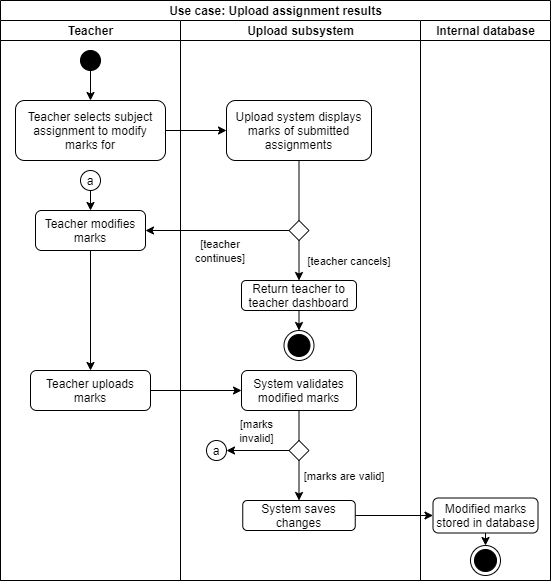

The diagram above was exported from draw.io. Its source (the exported page's mxGraphModel, read from the mxfile embedded in the PNG):
<mxGraphModel dx="652" dy="647" grid="1" gridSize="10" guides="1" tooltips="1" connect="1" arrows="1" fold="1" page="1" pageScale="1" pageWidth="827" pageHeight="1169" math="0" shadow="0">
  <root>
    <mxCell id="0" />
    <mxCell id="1" parent="0" />
    <mxCell id="2" value="Use case: Upload assignment results" style="swimlane;html=1;childLayout=stackLayout;resizeParent=1;resizeParentMax=0;startSize=20;strokeColor=#000000;" vertex="1" parent="1">
      <mxGeometry x="20" y="130" width="550" height="580" as="geometry">
        <mxRectangle x="20" y="130" width="250" height="20" as="alternateBounds" />
      </mxGeometry>
    </mxCell>
    <mxCell id="3" value="Teacher" style="swimlane;html=1;startSize=20;" vertex="1" parent="2">
      <mxGeometry y="20" width="180" height="560" as="geometry" />
    </mxCell>
    <mxCell id="4" value="" style="shape=mxgraph.bpmn.shape;html=1;verticalLabelPosition=bottom;labelBackgroundColor=#ffffff;verticalAlign=top;align=center;perimeter=ellipsePerimeter;outlineConnect=0;outline=standard;symbol=general;fillColor=#000000;" vertex="1" parent="3">
      <mxGeometry x="80" y="30" width="20" height="20" as="geometry" />
    </mxCell>
    <mxCell id="5" value="Teacher selects subject assignment to modify marks for" style="rounded=1;whiteSpace=wrap;html=1;strokeColor=#000000;" vertex="1" parent="3">
      <mxGeometry x="15" y="80" width="150" height="60" as="geometry" />
    </mxCell>
    <mxCell id="6" value="" style="endArrow=classic;html=1;strokeColor=#000000;exitX=0.5;exitY=1;exitDx=0;exitDy=0;entryX=0.5;entryY=0;entryDx=0;entryDy=0;" edge="1" parent="3" source="4" target="5">
      <mxGeometry width="50" height="50" relative="1" as="geometry">
        <mxPoint x="210" y="160" as="sourcePoint" />
        <mxPoint x="90" y="70" as="targetPoint" />
      </mxGeometry>
    </mxCell>
    <mxCell id="7" value="Teacher modifies marks" style="rounded=1;whiteSpace=wrap;html=1;strokeColor=#000000;" vertex="1" parent="3">
      <mxGeometry x="35" y="190" width="110" height="40" as="geometry" />
    </mxCell>
    <mxCell id="8" value="Teacher uploads marks" style="rounded=1;whiteSpace=wrap;html=1;strokeColor=#000000;" vertex="1" parent="3">
      <mxGeometry x="30" y="350" width="120" height="40" as="geometry" />
    </mxCell>
    <mxCell id="9" value="" style="endArrow=classic;html=1;strokeColor=#000000;exitX=0.5;exitY=1;exitDx=0;exitDy=0;" edge="1" parent="3" source="7" target="8">
      <mxGeometry width="50" height="50" relative="1" as="geometry">
        <mxPoint x="180" y="410" as="sourcePoint" />
        <mxPoint x="90" y="380" as="targetPoint" />
      </mxGeometry>
    </mxCell>
    <mxCell id="10" value="" style="ellipse;whiteSpace=wrap;html=1;aspect=fixed;fillColor=none;" vertex="1" parent="3">
      <mxGeometry x="80" y="150" width="20" height="20" as="geometry" />
    </mxCell>
    <mxCell id="11" value="a" style="text;html=1;strokeColor=none;fillColor=none;align=center;verticalAlign=middle;whiteSpace=wrap;rounded=0;" vertex="1" parent="3">
      <mxGeometry x="70" y="150" width="40" height="20" as="geometry" />
    </mxCell>
    <mxCell id="12" value="" style="endArrow=classic;html=1;strokeColor=#000000;entryX=0.5;entryY=0;entryDx=0;entryDy=0;exitX=0.5;exitY=1;exitDx=0;exitDy=0;" edge="1" parent="3" source="10" target="7">
      <mxGeometry width="50" height="50" relative="1" as="geometry">
        <mxPoint x="90" y="160" as="sourcePoint" />
        <mxPoint x="290" y="260" as="targetPoint" />
      </mxGeometry>
    </mxCell>
    <mxCell id="13" value="" style="endArrow=classic;html=1;strokeColor=#000000;exitX=1;exitY=0.5;exitDx=0;exitDy=0;" edge="1" parent="2" source="8" target="17">
      <mxGeometry width="50" height="50" relative="1" as="geometry">
        <mxPoint x="180" y="390" as="sourcePoint" />
        <mxPoint x="210" y="390" as="targetPoint" />
      </mxGeometry>
    </mxCell>
    <mxCell id="14" value="" style="endArrow=classic;html=1;strokeColor=#000000;entryX=1;entryY=0.5;entryDx=0;entryDy=0;edgeStyle=orthogonalEdgeStyle;exitX=0;exitY=0.5;exitDx=0;exitDy=0;" edge="1" parent="2" source="18" target="7">
      <mxGeometry width="50" height="50" relative="1" as="geometry">
        <mxPoint x="265" y="310" as="sourcePoint" />
        <mxPoint x="200" y="260" as="targetPoint" />
      </mxGeometry>
    </mxCell>
    <mxCell id="15" value="Upload subsystem" style="swimlane;html=1;startSize=20;" vertex="1" parent="2">
      <mxGeometry x="180" y="20" width="240" height="560" as="geometry" />
    </mxCell>
    <mxCell id="16" value="Upload system displays marks of submitted assignments" style="rounded=1;whiteSpace=wrap;html=1;strokeColor=#000000;" vertex="1" parent="15">
      <mxGeometry x="46" y="80" width="145" height="60" as="geometry" />
    </mxCell>
    <mxCell id="17" value="System validates modified marks" style="rounded=1;whiteSpace=wrap;html=1;strokeColor=#000000;" vertex="1" parent="15">
      <mxGeometry x="61" y="350" width="115" height="40" as="geometry" />
    </mxCell>
    <mxCell id="18" value="" style="rhombus;whiteSpace=wrap;html=1;strokeColor=#000000;" vertex="1" parent="15">
      <mxGeometry x="108.5" y="200" width="20" height="20" as="geometry" />
    </mxCell>
    <mxCell id="19" value="" style="endArrow=none;html=1;strokeColor=#000000;exitX=0.5;exitY=1;exitDx=0;exitDy=0;entryX=0.5;entryY=0;entryDx=0;entryDy=0;" edge="1" parent="15" source="16" target="18">
      <mxGeometry width="50" height="50" relative="1" as="geometry">
        <mxPoint x="33.5" y="290" as="sourcePoint" />
        <mxPoint x="83.5" y="240" as="targetPoint" />
      </mxGeometry>
    </mxCell>
    <mxCell id="20" value="Return teacher to teacher dashboard" style="rounded=1;whiteSpace=wrap;html=1;strokeColor=#000000;" vertex="1" parent="15">
      <mxGeometry x="61" y="260" width="115" height="30" as="geometry" />
    </mxCell>
    <mxCell id="21" value="" style="endArrow=classic;html=1;strokeColor=#000000;exitX=0.5;exitY=1;exitDx=0;exitDy=0;" edge="1" parent="15" source="18" target="20">
      <mxGeometry width="50" height="50" relative="1" as="geometry">
        <mxPoint x="33.5" y="330" as="sourcePoint" />
        <mxPoint x="118.5" y="260" as="targetPoint" />
      </mxGeometry>
    </mxCell>
    <mxCell id="22" value="&lt;font style=&quot;font-size: 11px&quot;&gt;[teacher cancels]&lt;/font&gt;" style="text;html=1;strokeColor=none;fillColor=none;align=center;verticalAlign=middle;whiteSpace=wrap;rounded=0;" vertex="1" parent="15">
      <mxGeometry x="123.5" y="230" width="90" height="20" as="geometry" />
    </mxCell>
    <mxCell id="23" value="" style="ellipse;html=1;shape=endState;fillColor=#000000;" vertex="1" parent="15">
      <mxGeometry x="103.5" y="310" width="30" height="30" as="geometry" />
    </mxCell>
    <mxCell id="24" value="" style="endArrow=classic;html=1;strokeColor=#000000;exitX=0.5;exitY=1;exitDx=0;exitDy=0;entryX=0.5;entryY=0;entryDx=0;entryDy=0;" edge="1" parent="15" source="20" target="23">
      <mxGeometry width="50" height="50" relative="1" as="geometry">
        <mxPoint x="23.5" y="330" as="sourcePoint" />
        <mxPoint x="118.5" y="310" as="targetPoint" />
      </mxGeometry>
    </mxCell>
    <mxCell id="25" value="&lt;font style=&quot;font-size: 11px&quot;&gt;[teacher continues]&lt;/font&gt;" style="text;html=1;strokeColor=none;fillColor=none;align=center;verticalAlign=middle;whiteSpace=wrap;rounded=0;" vertex="1" parent="15">
      <mxGeometry y="220" width="80" height="20" as="geometry" />
    </mxCell>
    <mxCell id="26" value="" style="rhombus;whiteSpace=wrap;html=1;strokeColor=#000000;" vertex="1" parent="15">
      <mxGeometry x="108.5" y="420" width="20" height="20" as="geometry" />
    </mxCell>
    <mxCell id="27" value="" style="endArrow=none;html=1;strokeColor=#000000;entryX=0.5;entryY=1;entryDx=0;entryDy=0;exitX=0.5;exitY=0;exitDx=0;exitDy=0;" edge="1" parent="15" source="26" target="17">
      <mxGeometry width="50" height="50" relative="1" as="geometry">
        <mxPoint x="118.5" y="410" as="sourcePoint" />
        <mxPoint x="113.5" y="410" as="targetPoint" />
      </mxGeometry>
    </mxCell>
    <mxCell id="28" value="System saves changes" style="rounded=1;whiteSpace=wrap;html=1;strokeColor=#000000;" vertex="1" parent="15">
      <mxGeometry x="62.25" y="480" width="112.5" height="30" as="geometry" />
    </mxCell>
    <mxCell id="29" value="" style="endArrow=classic;html=1;strokeColor=#000000;entryX=0.5;entryY=0;entryDx=0;entryDy=0;exitX=0.5;exitY=1;exitDx=0;exitDy=0;" edge="1" parent="15" source="26" target="28">
      <mxGeometry width="50" height="50" relative="1" as="geometry">
        <mxPoint x="103.5" y="460" as="sourcePoint" />
        <mxPoint x="143.5" y="460" as="targetPoint" />
      </mxGeometry>
    </mxCell>
    <mxCell id="30" value="" style="ellipse;whiteSpace=wrap;html=1;aspect=fixed;fillColor=none;" vertex="1" parent="15">
      <mxGeometry x="26" y="420" width="20" height="20" as="geometry" />
    </mxCell>
    <mxCell id="31" value="a" style="text;html=1;strokeColor=none;fillColor=none;align=center;verticalAlign=middle;whiteSpace=wrap;rounded=0;" vertex="1" parent="15">
      <mxGeometry x="16" y="420" width="40" height="20" as="geometry" />
    </mxCell>
    <mxCell id="32" value="" style="endArrow=classic;html=1;strokeColor=#000000;exitX=0;exitY=0.5;exitDx=0;exitDy=0;entryX=1;entryY=0.5;entryDx=0;entryDy=0;" edge="1" parent="15" source="26" target="30">
      <mxGeometry width="50" height="50" relative="1" as="geometry">
        <mxPoint x="63.5" y="480" as="sourcePoint" />
        <mxPoint x="63.5" y="430" as="targetPoint" />
      </mxGeometry>
    </mxCell>
    <mxCell id="33" value="&lt;font style=&quot;font-size: 11px&quot;&gt;[marks are valid]&lt;/font&gt;" style="text;html=1;strokeColor=none;fillColor=none;align=center;verticalAlign=middle;whiteSpace=wrap;rounded=0;" vertex="1" parent="15">
      <mxGeometry x="113.5" y="445" width="100" height="20" as="geometry" />
    </mxCell>
    <mxCell id="34" value="&lt;font style=&quot;font-size: 11px&quot;&gt;[marks invalid]&lt;/font&gt;" style="text;html=1;strokeColor=none;fillColor=none;align=center;verticalAlign=middle;whiteSpace=wrap;rounded=0;" vertex="1" parent="15">
      <mxGeometry x="43.5" y="400" width="65" height="20" as="geometry" />
    </mxCell>
    <mxCell id="35" value="" style="endArrow=classic;html=1;strokeColor=#000000;exitX=1;exitY=0.5;exitDx=0;exitDy=0;" edge="1" parent="2" source="5" target="16">
      <mxGeometry width="50" height="50" relative="1" as="geometry">
        <mxPoint x="180" y="230" as="sourcePoint" />
        <mxPoint x="200" y="130" as="targetPoint" />
      </mxGeometry>
    </mxCell>
    <mxCell id="36" value="" style="endArrow=classic;html=1;strokeColor=#000000;exitX=1;exitY=0.5;exitDx=0;exitDy=0;" edge="1" parent="2" source="28" target="38">
      <mxGeometry width="50" height="50" relative="1" as="geometry">
        <mxPoint x="178.75" y="442.5" as="sourcePoint" />
        <mxPoint x="368.75" y="457.5" as="targetPoint" />
      </mxGeometry>
    </mxCell>
    <mxCell id="37" value="Internal database" style="swimlane;html=1;startSize=20;" vertex="1" parent="2">
      <mxGeometry x="420" y="20" width="130" height="560" as="geometry" />
    </mxCell>
    <mxCell id="38" value="Modified marks stored in database" style="rounded=1;whiteSpace=wrap;html=1;strokeColor=#000000;" vertex="1" parent="37">
      <mxGeometry x="12.5" y="477.5" width="105" height="35" as="geometry" />
    </mxCell>
    <mxCell id="39" value="" style="ellipse;html=1;shape=endState;fillColor=#000000;" vertex="1" parent="37">
      <mxGeometry x="50" y="525" width="30" height="30" as="geometry" />
    </mxCell>
    <mxCell id="40" value="" style="endArrow=classic;html=1;strokeColor=#000000;exitX=0.5;exitY=1;exitDx=0;exitDy=0;" edge="1" parent="37" source="38" target="39">
      <mxGeometry width="50" height="50" relative="1" as="geometry">
        <mxPoint x="-191" y="465" as="sourcePoint" />
        <mxPoint x="39" y="535" as="targetPoint" />
      </mxGeometry>
    </mxCell>
  </root>
</mxGraphModel>